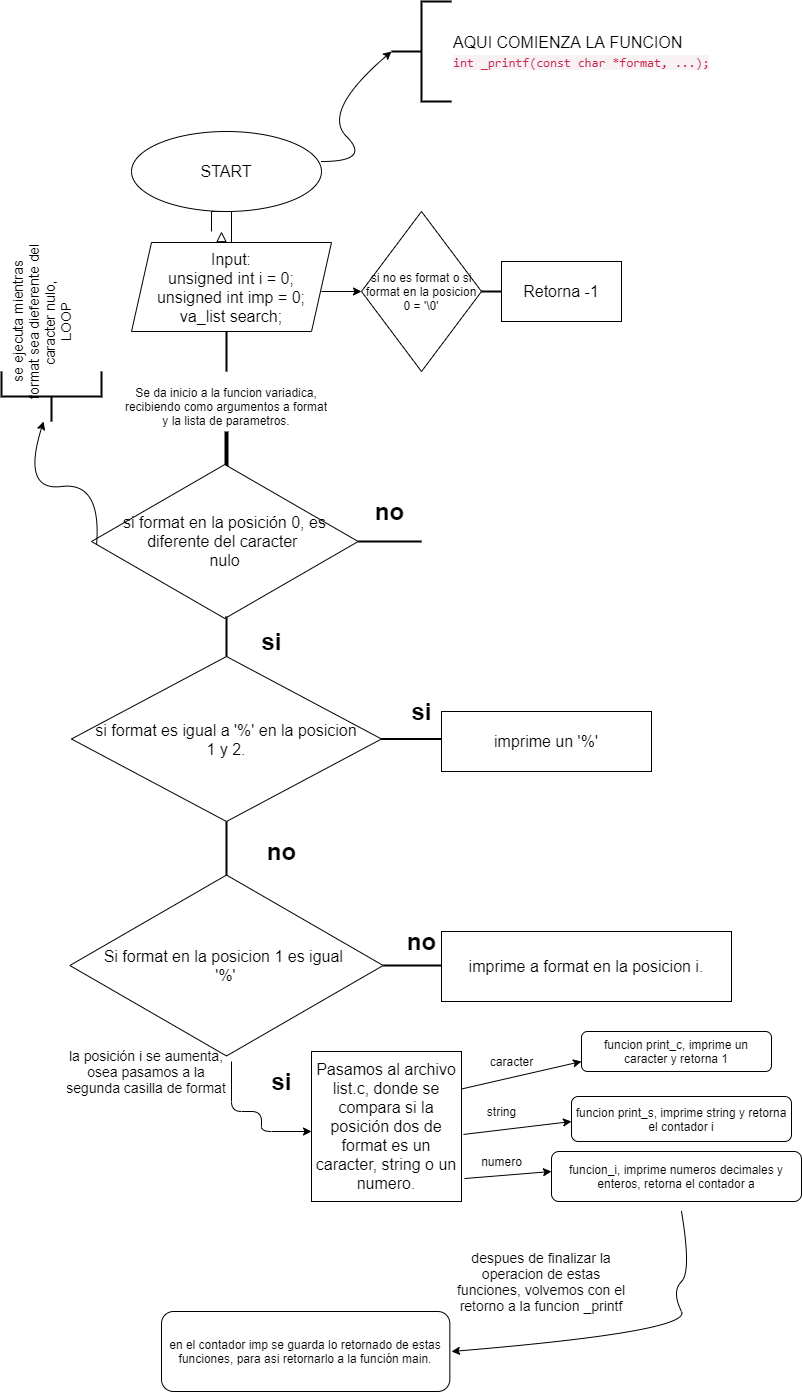

The diagram above was exported from draw.io. Its source (the exported page's mxGraphModel, read from the mxfile embedded in the PNG):
<mxGraphModel dx="744" dy="1562" grid="1" gridSize="10" guides="1" tooltips="1" connect="1" arrows="1" fold="1" page="1" pageScale="1" pageWidth="827" pageHeight="1169" math="0" shadow="0">
  <root>
    <mxCell id="WIyWlLk6GJQsqaUBKTNV-0" />
    <mxCell id="WIyWlLk6GJQsqaUBKTNV-1" parent="WIyWlLk6GJQsqaUBKTNV-0" />
    <mxCell id="WIyWlLk6GJQsqaUBKTNV-2" value="" style="rounded=0;html=1;jettySize=auto;orthogonalLoop=1;fontSize=11;endArrow=block;endFill=0;endSize=8;strokeWidth=1;shadow=0;labelBackgroundColor=none;edgeStyle=orthogonalEdgeStyle;" parent="WIyWlLk6GJQsqaUBKTNV-1" edge="1">
      <mxGeometry relative="1" as="geometry">
        <mxPoint x="220" y="120" as="sourcePoint" />
        <mxPoint x="230" y="120" as="targetPoint" />
        <Array as="points">
          <mxPoint x="220" y="100" />
          <mxPoint x="240" y="100" />
          <mxPoint x="240" y="140" />
        </Array>
      </mxGeometry>
    </mxCell>
    <mxCell id="DS1AbtqGpmkwdxpo9cLa-0" value="&lt;font size=&quot;3&quot;&gt;START&lt;br&gt;&lt;/font&gt;" style="ellipse;whiteSpace=wrap;html=1;" vertex="1" parent="WIyWlLk6GJQsqaUBKTNV-1">
      <mxGeometry x="140" y="20" width="190" height="80" as="geometry" />
    </mxCell>
    <mxCell id="DS1AbtqGpmkwdxpo9cLa-1" value="&lt;font size=&quot;3&quot;&gt;AQUI COMIENZA LA FUNCION&lt;br&gt;&lt;/font&gt;&lt;span style=&quot;color: rgb(199 , 37 , 78) ; font-family: &amp;#34;menlo&amp;#34; , &amp;#34;monaco&amp;#34; , &amp;#34;consolas&amp;#34; , &amp;#34;courier new&amp;#34; , monospace ; font-size: 12.6px ; background-color: rgb(249 , 242 , 244)&quot;&gt;int _printf(const char *format, ...);&lt;/span&gt;&lt;font size=&quot;3&quot;&gt;&lt;br&gt;&lt;/font&gt;" style="strokeWidth=2;html=1;shape=mxgraph.flowchart.annotation_2;align=left;labelPosition=right;pointerEvents=1;" vertex="1" parent="WIyWlLk6GJQsqaUBKTNV-1">
      <mxGeometry x="400" y="-110" width="60" height="100" as="geometry" />
    </mxCell>
    <mxCell id="DS1AbtqGpmkwdxpo9cLa-2" value="" style="curved=1;endArrow=classic;html=1;entryX=0;entryY=0.5;entryDx=0;entryDy=0;entryPerimeter=0;" edge="1" parent="WIyWlLk6GJQsqaUBKTNV-1" target="DS1AbtqGpmkwdxpo9cLa-1">
      <mxGeometry width="50" height="50" relative="1" as="geometry">
        <mxPoint x="330" y="50" as="sourcePoint" />
        <mxPoint x="380" as="targetPoint" />
        <Array as="points">
          <mxPoint x="380" y="50" />
          <mxPoint x="330" />
        </Array>
      </mxGeometry>
    </mxCell>
    <mxCell id="DS1AbtqGpmkwdxpo9cLa-4" style="edgeStyle=orthogonalEdgeStyle;rounded=0;orthogonalLoop=1;jettySize=auto;html=1;exitX=0.5;exitY=1;exitDx=0;exitDy=0;" edge="1" parent="WIyWlLk6GJQsqaUBKTNV-1" source="DS1AbtqGpmkwdxpo9cLa-3">
      <mxGeometry relative="1" as="geometry">
        <mxPoint x="240" y="210" as="targetPoint" />
      </mxGeometry>
    </mxCell>
    <mxCell id="DS1AbtqGpmkwdxpo9cLa-3" value="&lt;font size=&quot;3&quot;&gt;Input:&lt;br&gt;unsigned int i = 0;&lt;br&gt;unsigned int imp = 0;&lt;br&gt;va_list search;&lt;br&gt;&lt;/font&gt;" style="shape=parallelogram;perimeter=parallelogramPerimeter;whiteSpace=wrap;html=1;fixedSize=1;" vertex="1" parent="WIyWlLk6GJQsqaUBKTNV-1">
      <mxGeometry x="140" y="131" width="200" height="89" as="geometry" />
    </mxCell>
    <mxCell id="DS1AbtqGpmkwdxpo9cLa-8" value="" style="line;strokeWidth=2;direction=south;html=1;" vertex="1" parent="WIyWlLk6GJQsqaUBKTNV-1">
      <mxGeometry x="230" y="220" width="10" height="40" as="geometry" />
    </mxCell>
    <mxCell id="DS1AbtqGpmkwdxpo9cLa-9" value="" style="endArrow=classic;html=1;" edge="1" parent="WIyWlLk6GJQsqaUBKTNV-1">
      <mxGeometry relative="1" as="geometry">
        <mxPoint x="330" y="180" as="sourcePoint" />
        <mxPoint x="370" y="180" as="targetPoint" />
      </mxGeometry>
    </mxCell>
    <mxCell id="DS1AbtqGpmkwdxpo9cLa-11" value="si no es format o si format en la posicion&lt;br&gt;0 = '\0'" style="rhombus;whiteSpace=wrap;html=1;" vertex="1" parent="WIyWlLk6GJQsqaUBKTNV-1">
      <mxGeometry x="370" y="100" width="120" height="160" as="geometry" />
    </mxCell>
    <mxCell id="DS1AbtqGpmkwdxpo9cLa-19" value="" style="line;strokeWidth=2;html=1;" vertex="1" parent="WIyWlLk6GJQsqaUBKTNV-1">
      <mxGeometry x="490" y="175" width="20" height="10" as="geometry" />
    </mxCell>
    <mxCell id="DS1AbtqGpmkwdxpo9cLa-20" value="&lt;font size=&quot;3&quot;&gt;Retorna -1&lt;/font&gt;" style="rounded=0;whiteSpace=wrap;html=1;" vertex="1" parent="WIyWlLk6GJQsqaUBKTNV-1">
      <mxGeometry x="510" y="150" width="120" height="60" as="geometry" />
    </mxCell>
    <mxCell id="DS1AbtqGpmkwdxpo9cLa-21" value="Se da inicio a la funcion variadica, recibiendo como argumentos a format y la lista de parametros." style="text;html=1;strokeColor=none;fillColor=none;align=center;verticalAlign=middle;whiteSpace=wrap;rounded=0;" vertex="1" parent="WIyWlLk6GJQsqaUBKTNV-1">
      <mxGeometry x="130" y="260" width="210" height="70" as="geometry" />
    </mxCell>
    <mxCell id="DS1AbtqGpmkwdxpo9cLa-22" value="" style="line;strokeWidth=4;direction=south;html=1;perimeter=backbonePerimeter;points=[];outlineConnect=0;" vertex="1" parent="WIyWlLk6GJQsqaUBKTNV-1">
      <mxGeometry x="230" y="320" width="10" height="40" as="geometry" />
    </mxCell>
    <mxCell id="DS1AbtqGpmkwdxpo9cLa-23" value="&lt;font size=&quot;3&quot;&gt;si format en la posición 0, es diferente del caracter&amp;nbsp;&lt;br&gt;nulo&lt;br&gt;&lt;/font&gt;" style="html=1;whiteSpace=wrap;aspect=fixed;shape=isoRectangle;" vertex="1" parent="WIyWlLk6GJQsqaUBKTNV-1">
      <mxGeometry x="100" y="350" width="266.67" height="160" as="geometry" />
    </mxCell>
    <mxCell id="DS1AbtqGpmkwdxpo9cLa-24" value="" style="strokeWidth=2;html=1;shape=mxgraph.flowchart.annotation_2;align=left;labelPosition=right;pointerEvents=1;direction=north;" vertex="1" parent="WIyWlLk6GJQsqaUBKTNV-1">
      <mxGeometry x="10" y="260" width="100" height="50" as="geometry" />
    </mxCell>
    <mxCell id="DS1AbtqGpmkwdxpo9cLa-26" value="" style="curved=1;endArrow=classic;html=1;exitX=0.019;exitY=0.519;exitDx=0;exitDy=0;exitPerimeter=0;" edge="1" parent="WIyWlLk6GJQsqaUBKTNV-1" source="DS1AbtqGpmkwdxpo9cLa-23" target="DS1AbtqGpmkwdxpo9cLa-24">
      <mxGeometry width="50" height="50" relative="1" as="geometry">
        <mxPoint x="20" y="390" as="sourcePoint" />
        <mxPoint x="70" y="340" as="targetPoint" />
        <Array as="points">
          <mxPoint x="110" y="370" />
          <mxPoint x="30" y="380" />
        </Array>
      </mxGeometry>
    </mxCell>
    <mxCell id="DS1AbtqGpmkwdxpo9cLa-28" value="&lt;font style=&quot;font-size: 14px&quot;&gt;se ejecuta mientras format sea dieferente del caracter nulo,&amp;nbsp;&lt;br&gt;LOOP&lt;br&gt;&lt;/font&gt;" style="text;html=1;strokeColor=none;fillColor=none;align=center;verticalAlign=middle;whiteSpace=wrap;rounded=0;rotation=270;" vertex="1" parent="WIyWlLk6GJQsqaUBKTNV-1">
      <mxGeometry x="-30" y="190" width="160" height="40" as="geometry" />
    </mxCell>
    <mxCell id="DS1AbtqGpmkwdxpo9cLa-29" value="" style="line;strokeWidth=2;direction=south;html=1;" vertex="1" parent="WIyWlLk6GJQsqaUBKTNV-1">
      <mxGeometry x="230" y="505" width="10" height="45" as="geometry" />
    </mxCell>
    <mxCell id="DS1AbtqGpmkwdxpo9cLa-30" value="si" style="text;strokeColor=none;fillColor=none;html=1;fontSize=24;fontStyle=1;verticalAlign=middle;align=center;" vertex="1" parent="WIyWlLk6GJQsqaUBKTNV-1">
      <mxGeometry x="230" y="510" width="100" height="40" as="geometry" />
    </mxCell>
    <mxCell id="DS1AbtqGpmkwdxpo9cLa-31" value="" style="line;strokeWidth=2;html=1;" vertex="1" parent="WIyWlLk6GJQsqaUBKTNV-1">
      <mxGeometry x="366.67" y="425" width="63.33" height="10" as="geometry" />
    </mxCell>
    <mxCell id="DS1AbtqGpmkwdxpo9cLa-32" value="no" style="text;strokeColor=none;fillColor=none;html=1;fontSize=24;fontStyle=1;verticalAlign=middle;align=center;" vertex="1" parent="WIyWlLk6GJQsqaUBKTNV-1">
      <mxGeometry x="348.34000000000003" y="380" width="100" height="40" as="geometry" />
    </mxCell>
    <mxCell id="DS1AbtqGpmkwdxpo9cLa-34" value="&lt;font size=&quot;3&quot;&gt;si format es igual a '%' en la posicion&lt;br&gt;1 y 2.&lt;br&gt;&lt;/font&gt;" style="rhombus;whiteSpace=wrap;html=1;" vertex="1" parent="WIyWlLk6GJQsqaUBKTNV-1">
      <mxGeometry x="80" y="545" width="310" height="165" as="geometry" />
    </mxCell>
    <mxCell id="DS1AbtqGpmkwdxpo9cLa-36" value="" style="line;strokeWidth=2;html=1;" vertex="1" parent="WIyWlLk6GJQsqaUBKTNV-1">
      <mxGeometry x="390" y="622.5" width="60" height="10" as="geometry" />
    </mxCell>
    <mxCell id="DS1AbtqGpmkwdxpo9cLa-37" value="si" style="text;strokeColor=none;fillColor=none;html=1;fontSize=24;fontStyle=1;verticalAlign=middle;align=center;" vertex="1" parent="WIyWlLk6GJQsqaUBKTNV-1">
      <mxGeometry x="380" y="580" width="100" height="40" as="geometry" />
    </mxCell>
    <mxCell id="DS1AbtqGpmkwdxpo9cLa-39" value="&lt;font size=&quot;3&quot;&gt;imprime un '%'&lt;/font&gt;" style="rounded=0;whiteSpace=wrap;html=1;" vertex="1" parent="WIyWlLk6GJQsqaUBKTNV-1">
      <mxGeometry x="450" y="600" width="210" height="60" as="geometry" />
    </mxCell>
    <mxCell id="DS1AbtqGpmkwdxpo9cLa-42" value="" style="line;strokeWidth=2;direction=south;html=1;" vertex="1" parent="WIyWlLk6GJQsqaUBKTNV-1">
      <mxGeometry x="230" y="710" width="10" height="60" as="geometry" />
    </mxCell>
    <mxCell id="DS1AbtqGpmkwdxpo9cLa-43" value="no" style="text;strokeColor=none;fillColor=none;html=1;fontSize=24;fontStyle=1;verticalAlign=middle;align=center;" vertex="1" parent="WIyWlLk6GJQsqaUBKTNV-1">
      <mxGeometry x="240" y="720" width="100" height="40" as="geometry" />
    </mxCell>
    <mxCell id="DS1AbtqGpmkwdxpo9cLa-44" value="&lt;font size=&quot;3&quot;&gt;Si format en la posicion 1 es igual&amp;nbsp;&lt;br&gt;'%'&lt;br&gt;&lt;/font&gt;" style="html=1;whiteSpace=wrap;aspect=fixed;shape=isoRectangle;" vertex="1" parent="WIyWlLk6GJQsqaUBKTNV-1">
      <mxGeometry x="78.34" y="760" width="313.33" height="188" as="geometry" />
    </mxCell>
    <mxCell id="DS1AbtqGpmkwdxpo9cLa-45" value="" style="line;strokeWidth=2;html=1;" vertex="1" parent="WIyWlLk6GJQsqaUBKTNV-1">
      <mxGeometry x="391.67" y="849" width="58.33" height="10" as="geometry" />
    </mxCell>
    <mxCell id="DS1AbtqGpmkwdxpo9cLa-47" value="no" style="text;strokeColor=none;fillColor=none;html=1;fontSize=24;fontStyle=1;verticalAlign=middle;align=center;" vertex="1" parent="WIyWlLk6GJQsqaUBKTNV-1">
      <mxGeometry x="380" y="810" width="100" height="40" as="geometry" />
    </mxCell>
    <mxCell id="DS1AbtqGpmkwdxpo9cLa-50" value="&lt;font size=&quot;3&quot;&gt;imprime a format en la posicion i.&lt;/font&gt;" style="rounded=0;whiteSpace=wrap;html=1;" vertex="1" parent="WIyWlLk6GJQsqaUBKTNV-1">
      <mxGeometry x="450" y="820" width="290" height="70" as="geometry" />
    </mxCell>
    <mxCell id="DS1AbtqGpmkwdxpo9cLa-53" value="si" style="text;strokeColor=none;fillColor=none;html=1;fontSize=24;fontStyle=1;verticalAlign=middle;align=center;" vertex="1" parent="WIyWlLk6GJQsqaUBKTNV-1">
      <mxGeometry x="240" y="950" width="100" height="40" as="geometry" />
    </mxCell>
    <mxCell id="DS1AbtqGpmkwdxpo9cLa-54" value="" style="edgeStyle=segmentEdgeStyle;endArrow=classic;html=1;exitX=0;exitY=0;exitDx=0;exitDy=0;" edge="1" parent="WIyWlLk6GJQsqaUBKTNV-1" source="DS1AbtqGpmkwdxpo9cLa-53">
      <mxGeometry width="50" height="50" relative="1" as="geometry">
        <mxPoint x="215" y="1000" as="sourcePoint" />
        <mxPoint x="320" y="1020" as="targetPoint" />
        <Array as="points">
          <mxPoint x="240" y="1000" />
          <mxPoint x="270" y="1000" />
        </Array>
      </mxGeometry>
    </mxCell>
    <mxCell id="DS1AbtqGpmkwdxpo9cLa-57" value="&lt;font style=&quot;font-size: 14px&quot;&gt;la posición i se aumenta, osea pasamos a la segunda casilla de format&lt;/font&gt;" style="text;html=1;strokeColor=none;fillColor=none;align=center;verticalAlign=middle;whiteSpace=wrap;rounded=0;" vertex="1" parent="WIyWlLk6GJQsqaUBKTNV-1">
      <mxGeometry x="70" y="930" width="170" height="60" as="geometry" />
    </mxCell>
    <mxCell id="DS1AbtqGpmkwdxpo9cLa-59" value="&lt;font size=&quot;3&quot;&gt;Pasamos al archivo list.c, donde se compara si la posición dos de format es un caracter, string o un numero.&lt;/font&gt;" style="whiteSpace=wrap;html=1;aspect=fixed;" vertex="1" parent="WIyWlLk6GJQsqaUBKTNV-1">
      <mxGeometry x="320" y="940" width="150" height="150" as="geometry" />
    </mxCell>
    <mxCell id="DS1AbtqGpmkwdxpo9cLa-61" value="" style="endArrow=classic;html=1;exitX=1;exitY=0.25;exitDx=0;exitDy=0;" edge="1" parent="WIyWlLk6GJQsqaUBKTNV-1" source="DS1AbtqGpmkwdxpo9cLa-59">
      <mxGeometry width="50" height="50" relative="1" as="geometry">
        <mxPoint x="560" y="1020" as="sourcePoint" />
        <mxPoint x="590" y="950" as="targetPoint" />
      </mxGeometry>
    </mxCell>
    <mxCell id="DS1AbtqGpmkwdxpo9cLa-62" value="" style="endArrow=classic;html=1;exitX=1.013;exitY=0.553;exitDx=0;exitDy=0;exitPerimeter=0;" edge="1" parent="WIyWlLk6GJQsqaUBKTNV-1" source="DS1AbtqGpmkwdxpo9cLa-59">
      <mxGeometry width="50" height="50" relative="1" as="geometry">
        <mxPoint x="560" y="1020" as="sourcePoint" />
        <mxPoint x="580" y="1010" as="targetPoint" />
      </mxGeometry>
    </mxCell>
    <mxCell id="DS1AbtqGpmkwdxpo9cLa-63" value="" style="endArrow=classic;html=1;exitX=1.02;exitY=0.847;exitDx=0;exitDy=0;exitPerimeter=0;" edge="1" parent="WIyWlLk6GJQsqaUBKTNV-1" source="DS1AbtqGpmkwdxpo9cLa-59">
      <mxGeometry width="50" height="50" relative="1" as="geometry">
        <mxPoint x="560" y="1020" as="sourcePoint" />
        <mxPoint x="560" y="1060" as="targetPoint" />
      </mxGeometry>
    </mxCell>
    <mxCell id="DS1AbtqGpmkwdxpo9cLa-64" value="caracter" style="text;html=1;align=center;verticalAlign=middle;resizable=0;points=[];autosize=1;strokeColor=none;" vertex="1" parent="WIyWlLk6GJQsqaUBKTNV-1">
      <mxGeometry x="490" y="940" width="60" height="20" as="geometry" />
    </mxCell>
    <mxCell id="DS1AbtqGpmkwdxpo9cLa-65" value="string" style="text;html=1;align=center;verticalAlign=middle;resizable=0;points=[];autosize=1;strokeColor=none;" vertex="1" parent="WIyWlLk6GJQsqaUBKTNV-1">
      <mxGeometry x="490" y="990" width="40" height="20" as="geometry" />
    </mxCell>
    <mxCell id="DS1AbtqGpmkwdxpo9cLa-66" value="numero" style="text;html=1;align=center;verticalAlign=middle;resizable=0;points=[];autosize=1;strokeColor=none;" vertex="1" parent="WIyWlLk6GJQsqaUBKTNV-1">
      <mxGeometry x="480" y="1040" width="60" height="20" as="geometry" />
    </mxCell>
    <mxCell id="DS1AbtqGpmkwdxpo9cLa-67" value="funcion print_c, imprime un caracter y retorna 1" style="rounded=1;whiteSpace=wrap;html=1;" vertex="1" parent="WIyWlLk6GJQsqaUBKTNV-1">
      <mxGeometry x="590" y="920" width="190" height="40" as="geometry" />
    </mxCell>
    <mxCell id="DS1AbtqGpmkwdxpo9cLa-69" value="funcion print_s, imprime string y retorna el contador i" style="rounded=1;whiteSpace=wrap;html=1;" vertex="1" parent="WIyWlLk6GJQsqaUBKTNV-1">
      <mxGeometry x="580" y="985" width="220" height="45" as="geometry" />
    </mxCell>
    <mxCell id="DS1AbtqGpmkwdxpo9cLa-70" value="funcion_i, imprime numeros decimales y enteros, retorna el contador a" style="rounded=1;whiteSpace=wrap;html=1;" vertex="1" parent="WIyWlLk6GJQsqaUBKTNV-1">
      <mxGeometry x="560" y="1040" width="250" height="50" as="geometry" />
    </mxCell>
    <mxCell id="DS1AbtqGpmkwdxpo9cLa-71" value="" style="curved=1;endArrow=classic;html=1;" edge="1" parent="WIyWlLk6GJQsqaUBKTNV-1">
      <mxGeometry width="50" height="50" relative="1" as="geometry">
        <mxPoint x="690" y="1100" as="sourcePoint" />
        <mxPoint x="460" y="1240" as="targetPoint" />
        <Array as="points">
          <mxPoint x="700" y="1160" />
          <mxPoint x="680" y="1180" />
          <mxPoint x="700" y="1220" />
        </Array>
      </mxGeometry>
    </mxCell>
    <mxCell id="DS1AbtqGpmkwdxpo9cLa-72" value="&lt;font style=&quot;font-size: 14px&quot;&gt;despues de finalizar la operacion de estas funciones, volvemos con el retorno a la funcion _printf&lt;/font&gt;" style="text;html=1;strokeColor=none;fillColor=none;align=center;verticalAlign=middle;whiteSpace=wrap;rounded=0;" vertex="1" parent="WIyWlLk6GJQsqaUBKTNV-1">
      <mxGeometry x="460" y="1130" width="180" height="80" as="geometry" />
    </mxCell>
    <mxCell id="MYkzYEpLJ0kKdR3Bx1UO-0" value="en el contador imp se guarda lo retornado de estas funciones, para asi retornarlo a la función main." style="rounded=1;whiteSpace=wrap;html=1;" vertex="1" parent="WIyWlLk6GJQsqaUBKTNV-1">
      <mxGeometry x="170" y="1200" width="288.34" height="80" as="geometry" />
    </mxCell>
  </root>
</mxGraphModel>